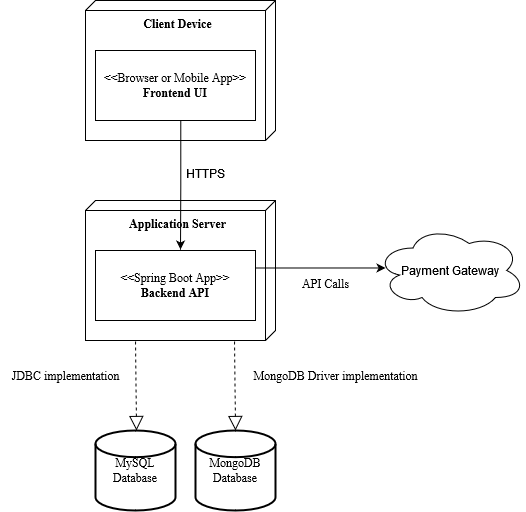

The diagram above was exported from draw.io. Its source (the exported page's mxGraphModel, read from the mxfile embedded in the PNG):
<mxGraphModel dx="378" dy="731" grid="1" gridSize="10" guides="1" tooltips="1" connect="1" arrows="1" fold="1" page="0" pageScale="1" pageWidth="850" pageHeight="1100" math="0" shadow="0">
  <root>
    <mxCell id="0" />
    <mxCell id="1" parent="0" />
    <mxCell id="LE63uXkqjBm2Dlw_68uu-2" value="" style="group" parent="1" vertex="1" connectable="0">
      <mxGeometry x="475" width="525" height="510" as="geometry" />
    </mxCell>
    <mxCell id="0Wy_sLKc-2nLbOhUfKdc-1" value="Payment Gateway" style="ellipse;shape=cloud;whiteSpace=wrap;html=1;" parent="LE63uXkqjBm2Dlw_68uu-2" vertex="1">
      <mxGeometry x="375" y="225" width="150" height="90" as="geometry" />
    </mxCell>
    <mxCell id="LE63uXkqjBm2Dlw_68uu-1" value="" style="group" parent="LE63uXkqjBm2Dlw_68uu-2" vertex="1" connectable="0">
      <mxGeometry width="430" height="510" as="geometry" />
    </mxCell>
    <mxCell id="AcE9Cv6USwFZ7slB0Hip-1" value="&lt;div align=&quot;center&quot;&gt;&lt;font face=&quot;Times New Roman&quot;&gt;&lt;b&gt;Client Device&lt;br&gt;&lt;/b&gt;&lt;/font&gt;&lt;/div&gt;" style="verticalAlign=top;align=center;shape=cube;size=10;direction=south;fontStyle=0;html=1;boundedLbl=1;spacingLeft=5;whiteSpace=wrap;" parent="LE63uXkqjBm2Dlw_68uu-1" vertex="1">
      <mxGeometry x="85" width="190" height="140" as="geometry" />
    </mxCell>
    <mxCell id="AcE9Cv6USwFZ7slB0Hip-3" value="&amp;lt;&amp;lt;Browser or Mobile App&amp;gt;&amp;gt;&lt;br&gt;&lt;b&gt;Frontend UI&lt;/b&gt;&lt;br&gt;&lt;b&gt;&lt;/b&gt;" style="html=1;align=center;verticalAlign=middle;dashed=0;whiteSpace=wrap;fontFamily=Times New Roman;" parent="LE63uXkqjBm2Dlw_68uu-1" vertex="1">
      <mxGeometry x="95" y="50" width="160" height="70" as="geometry" />
    </mxCell>
    <mxCell id="AcE9Cv6USwFZ7slB0Hip-4" value="&lt;b&gt;Application Server&lt;/b&gt;" style="verticalAlign=top;align=center;shape=cube;size=10;direction=south;fontStyle=0;html=1;boundedLbl=1;spacingLeft=5;whiteSpace=wrap;fontFamily=Times New Roman;" parent="LE63uXkqjBm2Dlw_68uu-1" vertex="1">
      <mxGeometry x="85" y="200" width="190" height="140" as="geometry" />
    </mxCell>
    <mxCell id="AcE9Cv6USwFZ7slB0Hip-6" value="&amp;lt;&amp;lt;Spring Boot App&amp;gt;&amp;gt;&lt;br&gt;&lt;b&gt;Backend API&lt;/b&gt;&lt;br&gt;&lt;b&gt;&lt;/b&gt;" style="html=1;align=center;verticalAlign=middle;dashed=0;whiteSpace=wrap;fontFamily=Times New Roman;" parent="LE63uXkqjBm2Dlw_68uu-1" vertex="1">
      <mxGeometry x="95" y="250" width="160" height="70" as="geometry" />
    </mxCell>
    <mxCell id="0Wy_sLKc-2nLbOhUfKdc-3" value="API Calls" style="text;html=1;align=center;verticalAlign=middle;resizable=0;points=[];autosize=1;strokeColor=none;fillColor=none;fontFamily=Times New Roman;" parent="LE63uXkqjBm2Dlw_68uu-1" vertex="1">
      <mxGeometry x="290" y="268" width="70" height="30" as="geometry" />
    </mxCell>
    <mxCell id="0Wy_sLKc-2nLbOhUfKdc-6" value="MySQL Database" style="strokeWidth=2;html=1;shape=mxgraph.flowchart.database;whiteSpace=wrap;fontFamily=Times New Roman;" parent="LE63uXkqjBm2Dlw_68uu-1" vertex="1">
      <mxGeometry x="95" y="430" width="80" height="80" as="geometry" />
    </mxCell>
    <mxCell id="0Wy_sLKc-2nLbOhUfKdc-7" value="MongoDB Database" style="strokeWidth=2;html=1;shape=mxgraph.flowchart.database;whiteSpace=wrap;fontFamily=Times New Roman;" parent="LE63uXkqjBm2Dlw_68uu-1" vertex="1">
      <mxGeometry x="195" y="430" width="80" height="80" as="geometry" />
    </mxCell>
    <mxCell id="0Wy_sLKc-2nLbOhUfKdc-8" value="JDBC implementation" style="text;html=1;align=center;verticalAlign=middle;resizable=0;points=[];autosize=1;strokeColor=none;fillColor=none;fontFamily=Times New Roman;" parent="LE63uXkqjBm2Dlw_68uu-1" vertex="1">
      <mxGeometry y="360" width="130" height="30" as="geometry" />
    </mxCell>
    <mxCell id="0Wy_sLKc-2nLbOhUfKdc-10" value="" style="endArrow=block;dashed=1;endFill=0;endSize=12;html=1;rounded=0;entryX=0.592;entryY=-0.019;entryDx=0;entryDy=0;entryPerimeter=0;fontFamily=Times New Roman;" parent="LE63uXkqjBm2Dlw_68uu-1" edge="1">
      <mxGeometry width="160" relative="1" as="geometry">
        <mxPoint x="234" y="341" as="sourcePoint" />
        <mxPoint x="235" y="430" as="targetPoint" />
      </mxGeometry>
    </mxCell>
    <mxCell id="0Wy_sLKc-2nLbOhUfKdc-11" value="MongoDB Driver implementation" style="text;html=1;align=center;verticalAlign=middle;resizable=0;points=[];autosize=1;strokeColor=none;fillColor=none;fontFamily=Times New Roman;" parent="LE63uXkqjBm2Dlw_68uu-1" vertex="1">
      <mxGeometry x="240" y="360" width="190" height="30" as="geometry" />
    </mxCell>
    <mxCell id="0Wy_sLKc-2nLbOhUfKdc-12" value="" style="endArrow=block;dashed=1;endFill=0;endSize=12;html=1;rounded=0;entryX=0.592;entryY=-0.019;entryDx=0;entryDy=0;entryPerimeter=0;fontFamily=Times New Roman;" parent="LE63uXkqjBm2Dlw_68uu-1" edge="1">
      <mxGeometry width="160" relative="1" as="geometry">
        <mxPoint x="135" y="341" as="sourcePoint" />
        <mxPoint x="136" y="430" as="targetPoint" />
      </mxGeometry>
    </mxCell>
    <mxCell id="0Wy_sLKc-2nLbOhUfKdc-13" value="HTTPS" style="text;html=1;align=center;verticalAlign=middle;resizable=0;points=[];autosize=1;strokeColor=none;fillColor=none;" parent="LE63uXkqjBm2Dlw_68uu-1" vertex="1">
      <mxGeometry x="175" y="158" width="60" height="30" as="geometry" />
    </mxCell>
    <mxCell id="AcE9Cv6USwFZ7slB0Hip-5" value="" style="edgeStyle=orthogonalEdgeStyle;rounded=0;orthogonalLoop=1;jettySize=auto;html=1;fontFamily=Times New Roman;exitX=0.533;exitY=0.99;exitDx=0;exitDy=0;exitPerimeter=0;" parent="LE63uXkqjBm2Dlw_68uu-1" source="AcE9Cv6USwFZ7slB0Hip-3" edge="1">
      <mxGeometry relative="1" as="geometry">
        <mxPoint x="180" y="249" as="targetPoint" />
      </mxGeometry>
    </mxCell>
    <mxCell id="0Wy_sLKc-2nLbOhUfKdc-2" value="" style="edgeStyle=orthogonalEdgeStyle;rounded=0;orthogonalLoop=1;jettySize=auto;html=1;exitX=1;exitY=0.25;exitDx=0;exitDy=0;entryX=0.067;entryY=0.472;entryDx=0;entryDy=0;entryPerimeter=0;" parent="LE63uXkqjBm2Dlw_68uu-2" source="AcE9Cv6USwFZ7slB0Hip-6" target="0Wy_sLKc-2nLbOhUfKdc-1" edge="1">
      <mxGeometry relative="1" as="geometry" />
    </mxCell>
  </root>
</mxGraphModel>